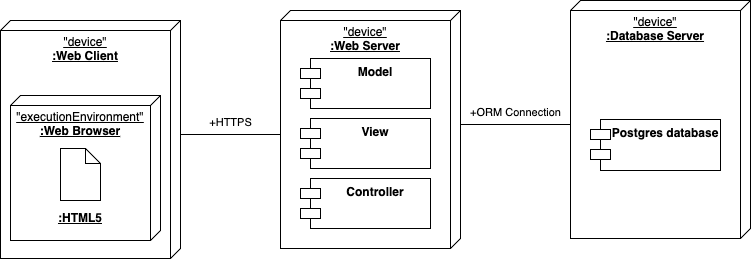

The diagram above was exported from draw.io. Its source (the exported page's mxGraphModel, read from the mxfile embedded in the PNG):
<mxGraphModel dx="862" dy="797" grid="1" gridSize="10" guides="1" tooltips="1" connect="1" arrows="1" fold="1" page="1" pageScale="1" pageWidth="827" pageHeight="383" math="0" shadow="0">
  <root>
    <mxCell id="0" />
    <mxCell id="1" parent="0" />
    <mxCell id="9" value="" style="group" vertex="1" connectable="0" parent="1">
      <mxGeometry x="610" y="50" width="180" height="238" as="geometry" />
    </mxCell>
    <mxCell id="8" value="&lt;font&gt;&quot;device&quot;&lt;/font&gt;&lt;br&gt;&lt;b&gt;:Database Server&lt;/b&gt;" style="verticalAlign=top;align=center;spacingTop=8;spacingLeft=2;spacingRight=12;shape=cube;size=10;direction=south;fontStyle=4;html=1;whiteSpace=wrap;" vertex="1" parent="9">
      <mxGeometry width="180" height="238" as="geometry" />
    </mxCell>
    <mxCell id="5" value="&lt;b&gt;Postgres database&lt;/b&gt;" style="shape=module;align=left;spacingLeft=20;align=center;verticalAlign=top;whiteSpace=wrap;html=1;" vertex="1" parent="9">
      <mxGeometry x="20" y="119" width="130" height="51" as="geometry" />
    </mxCell>
    <mxCell id="10" value="&quot;device&quot;&lt;div&gt;&lt;b&gt;:Web Server&lt;/b&gt;&lt;/div&gt;" style="verticalAlign=top;align=center;spacingTop=8;spacingLeft=2;spacingRight=12;shape=cube;size=10;direction=south;fontStyle=4;html=1;whiteSpace=wrap;" vertex="1" parent="1">
      <mxGeometry x="320" y="60" width="180" height="238" as="geometry" />
    </mxCell>
    <mxCell id="11" value="&lt;b&gt;Model&lt;/b&gt;" style="shape=module;align=left;spacingLeft=20;align=center;verticalAlign=top;whiteSpace=wrap;html=1;" vertex="1" parent="1">
      <mxGeometry x="340" y="108" width="130" height="50" as="geometry" />
    </mxCell>
    <mxCell id="12" value="&lt;b&gt;View&lt;/b&gt;" style="shape=module;align=left;spacingLeft=20;align=center;verticalAlign=top;whiteSpace=wrap;html=1;" vertex="1" parent="1">
      <mxGeometry x="340" y="168" width="130" height="50" as="geometry" />
    </mxCell>
    <mxCell id="13" value="&lt;b&gt;Controller&lt;/b&gt;" style="shape=module;align=left;spacingLeft=20;align=center;verticalAlign=top;whiteSpace=wrap;html=1;" vertex="1" parent="1">
      <mxGeometry x="340" y="228" width="130" height="50" as="geometry" />
    </mxCell>
    <mxCell id="14" value="" style="group" vertex="1" connectable="0" parent="1">
      <mxGeometry x="40" y="70" width="180" height="238" as="geometry" />
    </mxCell>
    <mxCell id="15" value="&lt;font&gt;&quot;device&quot;&lt;/font&gt;&lt;br&gt;&lt;b&gt;:Web Client&lt;/b&gt;" style="verticalAlign=top;align=center;spacingTop=8;spacingLeft=2;spacingRight=12;shape=cube;size=10;direction=south;fontStyle=4;html=1;whiteSpace=wrap;" vertex="1" parent="14">
      <mxGeometry width="180" height="238" as="geometry" />
    </mxCell>
    <mxCell id="17" value="&lt;div&gt;&quot;executionEnvironment&quot;&lt;/div&gt;&lt;div&gt;&lt;b&gt;:Web Browser&lt;/b&gt;&lt;/div&gt;&lt;div&gt;&lt;b&gt;&lt;br&gt;&lt;/b&gt;&lt;/div&gt;&lt;div&gt;&lt;b&gt;&lt;br&gt;&lt;/b&gt;&lt;/div&gt;&lt;div&gt;&lt;b&gt;&lt;br&gt;&lt;/b&gt;&lt;/div&gt;&lt;div&gt;&lt;b&gt;&lt;br&gt;&lt;/b&gt;&lt;/div&gt;&lt;div&gt;&lt;b&gt;&lt;br&gt;&lt;/b&gt;&lt;/div&gt;&lt;div&gt;&lt;b&gt;:HTML5&lt;/b&gt;&lt;/div&gt;" style="verticalAlign=top;align=center;spacingTop=8;spacingLeft=2;spacingRight=12;shape=cube;size=10;direction=south;fontStyle=4;html=1;whiteSpace=wrap;" vertex="1" parent="14">
      <mxGeometry x="10" y="75" width="150" height="145" as="geometry" />
    </mxCell>
    <mxCell id="18" value="" style="shape=note2;boundedLbl=1;whiteSpace=wrap;html=1;size=15;verticalAlign=top;align=center;" vertex="1" parent="14">
      <mxGeometry x="60" y="128" width="40" height="52" as="geometry" />
    </mxCell>
    <mxCell id="21" value="&lt;div&gt;+HTTPS&lt;/div&gt;" style="endArrow=none;html=1;endSize=12;startArrow=none;startSize=14;startFill=0;edgeStyle=orthogonalEdgeStyle;align=center;verticalAlign=bottom;endFill=0;exitX=0;exitY=0;exitDx=114;exitDy=0;exitPerimeter=0;entryX=0;entryY=0;entryDx=124;entryDy=180;entryPerimeter=0;" edge="1" parent="1" source="15" target="10">
      <mxGeometry y="3" relative="1" as="geometry">
        <mxPoint x="180" y="380" as="sourcePoint" />
        <mxPoint x="340" y="380" as="targetPoint" />
        <mxPoint as="offset" />
      </mxGeometry>
    </mxCell>
    <mxCell id="22" value="&lt;div&gt;+ORM Connection&lt;/div&gt;" style="endArrow=none;html=1;endSize=12;startArrow=none;startSize=14;startFill=0;edgeStyle=orthogonalEdgeStyle;align=center;verticalAlign=bottom;endFill=0;exitX=0;exitY=0;exitDx=114;exitDy=0;exitPerimeter=0;entryX=0;entryY=0;entryDx=124;entryDy=180;entryPerimeter=0;" edge="1" parent="1" source="10" target="8">
      <mxGeometry y="3" relative="1" as="geometry">
        <mxPoint x="230" y="194" as="sourcePoint" />
        <mxPoint x="300" y="300" as="targetPoint" />
        <mxPoint as="offset" />
      </mxGeometry>
    </mxCell>
  </root>
</mxGraphModel>